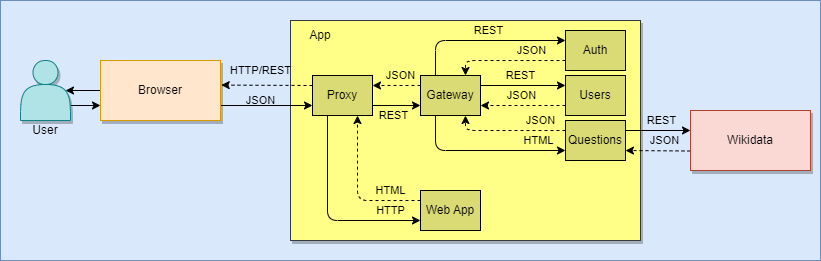

The diagram above was exported from draw.io. Its source (the exported page's mxGraphModel, read from the mxfile embedded in the PNG):
<mxGraphModel dx="1875" dy="484" grid="1" gridSize="10" guides="1" tooltips="1" connect="1" arrows="1" fold="1" page="1" pageScale="1" pageWidth="1100" pageHeight="850" math="0" shadow="0">
  <root>
    <mxCell id="0" />
    <mxCell id="1" parent="0" />
    <mxCell id="60" value="" style="rounded=0;whiteSpace=wrap;html=1;fillColor=#dae8fc;strokeColor=#6c8ebf;" parent="1" vertex="1">
      <mxGeometry x="-1100" y="10" width="820" height="260" as="geometry" />
    </mxCell>
    <mxCell id="87" style="edgeStyle=none;html=1;exitX=1;exitY=0.75;exitDx=0;exitDy=0;entryX=0;entryY=0.75;entryDx=0;entryDy=0;" parent="1" source="62" target="86" edge="1">
      <mxGeometry relative="1" as="geometry" />
    </mxCell>
    <mxCell id="62" value="" style="shape=actor;whiteSpace=wrap;html=1;fillColor=#b0e3e6;strokeColor=#0e8088;shadow=1;" parent="1" vertex="1">
      <mxGeometry x="-1080" y="70" width="50" height="60" as="geometry" />
    </mxCell>
    <mxCell id="64" value="" style="whiteSpace=wrap;html=1;fillColor=#ffff88;strokeColor=#36393d;shadow=1;" parent="1" vertex="1">
      <mxGeometry x="-810" y="30" width="350" height="220" as="geometry" />
    </mxCell>
    <mxCell id="113" style="edgeStyle=none;html=1;exitX=0;exitY=0.675;exitDx=0;exitDy=0;entryX=1;entryY=0.75;entryDx=0;entryDy=0;exitPerimeter=0;dashed=1;" parent="1" source="66" target="71" edge="1">
      <mxGeometry relative="1" as="geometry" />
    </mxCell>
    <mxCell id="115" value="JSON" style="edgeLabel;html=1;align=center;verticalAlign=middle;resizable=0;points=[];labelBackgroundColor=none;" parent="113" vertex="1" connectable="0">
      <mxGeometry x="-0.1878" relative="1" as="geometry">
        <mxPoint y="-10" as="offset" />
      </mxGeometry>
    </mxCell>
    <mxCell id="66" value="Wikidata" style="whiteSpace=wrap;html=1;fillColor=#fad9d5;strokeColor=#ae4132;shadow=1;" parent="1" vertex="1">
      <mxGeometry x="-410" y="120" width="120" height="60" as="geometry" />
    </mxCell>
    <mxCell id="95" style="edgeStyle=none;html=1;exitX=0;exitY=0.25;exitDx=0;exitDy=0;entryX=1;entryY=0.25;entryDx=0;entryDy=0;dashed=1;" parent="1" source="68" target="89" edge="1">
      <mxGeometry relative="1" as="geometry" />
    </mxCell>
    <mxCell id="100" value="JSON" style="edgeLabel;html=1;align=center;verticalAlign=middle;resizable=0;points=[];labelBackgroundColor=none;" parent="95" vertex="1" connectable="0">
      <mxGeometry x="-0.3702" relative="1" as="geometry">
        <mxPoint x="-5" y="-10" as="offset" />
      </mxGeometry>
    </mxCell>
    <mxCell id="102" style="edgeStyle=none;html=1;exitX=0.25;exitY=0;exitDx=0;exitDy=0;entryX=0;entryY=0.25;entryDx=0;entryDy=0;" parent="1" source="68" target="69" edge="1">
      <mxGeometry relative="1" as="geometry">
        <Array as="points">
          <mxPoint x="-665" y="50" />
        </Array>
      </mxGeometry>
    </mxCell>
    <mxCell id="107" value="REST" style="edgeLabel;html=1;align=center;verticalAlign=middle;resizable=0;points=[];labelBackgroundColor=none;" parent="102" vertex="1" connectable="0">
      <mxGeometry x="0.0599" y="-1" relative="1" as="geometry">
        <mxPoint y="-11" as="offset" />
      </mxGeometry>
    </mxCell>
    <mxCell id="105" style="edgeStyle=none;html=1;exitX=1;exitY=0.25;exitDx=0;exitDy=0;entryX=0;entryY=0.25;entryDx=0;entryDy=0;" parent="1" source="68" target="70" edge="1">
      <mxGeometry relative="1" as="geometry" />
    </mxCell>
    <mxCell id="109" value="REST" style="edgeLabel;html=1;align=center;verticalAlign=middle;resizable=0;points=[];labelBackgroundColor=none;" parent="105" vertex="1" connectable="0">
      <mxGeometry x="0.0999" relative="1" as="geometry">
        <mxPoint x="-7" y="-10" as="offset" />
      </mxGeometry>
    </mxCell>
    <mxCell id="124" style="edgeStyle=none;html=1;exitX=0.25;exitY=1;exitDx=0;exitDy=0;entryX=0;entryY=0.75;entryDx=0;entryDy=0;" parent="1" source="68" target="71" edge="1">
      <mxGeometry relative="1" as="geometry">
        <Array as="points">
          <mxPoint x="-665" y="160" />
        </Array>
      </mxGeometry>
    </mxCell>
    <mxCell id="125" value="HTML" style="edgeLabel;html=1;align=center;verticalAlign=middle;resizable=0;points=[];labelBackgroundColor=none;" parent="124" vertex="1" connectable="0">
      <mxGeometry x="0.6699" y="1" relative="1" as="geometry">
        <mxPoint y="-9" as="offset" />
      </mxGeometry>
    </mxCell>
    <mxCell id="68" value="Gateway" style="rounded=0;whiteSpace=wrap;html=1;fillColor=#DBDB75;" parent="1" vertex="1">
      <mxGeometry x="-680" y="85" width="60" height="40" as="geometry" />
    </mxCell>
    <mxCell id="104" style="edgeStyle=none;html=1;exitX=0;exitY=0.75;exitDx=0;exitDy=0;entryX=0.75;entryY=0;entryDx=0;entryDy=0;dashed=1;" parent="1" source="69" target="68" edge="1">
      <mxGeometry relative="1" as="geometry">
        <Array as="points">
          <mxPoint x="-635" y="70" />
        </Array>
      </mxGeometry>
    </mxCell>
    <mxCell id="108" value="JSON" style="edgeLabel;html=1;align=center;verticalAlign=middle;resizable=0;points=[];labelBackgroundColor=none;" parent="104" vertex="1" connectable="0">
      <mxGeometry x="-0.3994" y="-1" relative="1" as="geometry">
        <mxPoint y="-9" as="offset" />
      </mxGeometry>
    </mxCell>
    <mxCell id="69" value="Auth" style="rounded=0;whiteSpace=wrap;html=1;fillColor=#DBDB75;" parent="1" vertex="1">
      <mxGeometry x="-535" y="40" width="60" height="40" as="geometry" />
    </mxCell>
    <mxCell id="106" style="edgeStyle=none;html=1;exitX=0;exitY=0.75;exitDx=0;exitDy=0;entryX=1;entryY=0.75;entryDx=0;entryDy=0;dashed=1;" parent="1" source="70" target="68" edge="1">
      <mxGeometry relative="1" as="geometry" />
    </mxCell>
    <mxCell id="110" value="JSON" style="edgeLabel;html=1;align=center;verticalAlign=middle;resizable=0;points=[];labelBackgroundColor=none;" parent="106" vertex="1" connectable="0">
      <mxGeometry x="-0.2804" relative="1" as="geometry">
        <mxPoint x="-14" y="-10" as="offset" />
      </mxGeometry>
    </mxCell>
    <mxCell id="70" value="Users" style="rounded=0;whiteSpace=wrap;html=1;fillColor=#DBDB75;" parent="1" vertex="1">
      <mxGeometry x="-535" y="85" width="60" height="40" as="geometry" />
    </mxCell>
    <mxCell id="112" style="edgeStyle=none;html=1;exitX=1;exitY=0.25;exitDx=0;exitDy=0;entryX=0;entryY=0.333;entryDx=0;entryDy=0;entryPerimeter=0;" parent="1" source="71" target="66" edge="1">
      <mxGeometry relative="1" as="geometry" />
    </mxCell>
    <mxCell id="114" value="REST" style="edgeLabel;html=1;align=center;verticalAlign=middle;resizable=0;points=[];labelBackgroundColor=none;" parent="112" vertex="1" connectable="0">
      <mxGeometry x="0.2154" y="-1" relative="1" as="geometry">
        <mxPoint x="-4" y="-11" as="offset" />
      </mxGeometry>
    </mxCell>
    <mxCell id="123" style="edgeStyle=none;html=1;exitX=0;exitY=0.25;exitDx=0;exitDy=0;entryX=0.75;entryY=1;entryDx=0;entryDy=0;dashed=1;" parent="1" source="71" target="68" edge="1">
      <mxGeometry relative="1" as="geometry">
        <Array as="points">
          <mxPoint x="-635" y="140" />
        </Array>
      </mxGeometry>
    </mxCell>
    <mxCell id="126" value="JSON" style="edgeLabel;html=1;align=center;verticalAlign=middle;resizable=0;points=[];labelBackgroundColor=none;" parent="123" vertex="1" connectable="0">
      <mxGeometry x="-0.4462" relative="1" as="geometry">
        <mxPoint x="7" y="-10" as="offset" />
      </mxGeometry>
    </mxCell>
    <mxCell id="71" value="Questions" style="rounded=0;whiteSpace=wrap;html=1;fillColor=#DBDB75;" parent="1" vertex="1">
      <mxGeometry x="-535" y="130" width="60" height="40" as="geometry" />
    </mxCell>
    <mxCell id="96" style="edgeStyle=none;html=1;exitX=0;exitY=0.25;exitDx=0;exitDy=0;entryX=0.75;entryY=1;entryDx=0;entryDy=0;dashed=1;" parent="1" source="72" target="89" edge="1">
      <mxGeometry relative="1" as="geometry">
        <Array as="points">
          <mxPoint x="-743" y="210" />
        </Array>
      </mxGeometry>
    </mxCell>
    <mxCell id="98" value="HTML" style="edgeLabel;html=1;align=center;verticalAlign=middle;resizable=0;points=[];labelBackgroundColor=none;" parent="96" vertex="1" connectable="0">
      <mxGeometry x="0.2608" relative="1" as="geometry">
        <mxPoint x="33" y="20" as="offset" />
      </mxGeometry>
    </mxCell>
    <mxCell id="72" value="Web App" style="rounded=0;whiteSpace=wrap;html=1;fillColor=#DBDB75;" parent="1" vertex="1">
      <mxGeometry x="-680" y="200" width="60" height="40" as="geometry" />
    </mxCell>
    <mxCell id="80" value="App" style="text;html=1;strokeColor=none;fillColor=none;align=center;verticalAlign=middle;whiteSpace=wrap;rounded=0;" parent="1" vertex="1">
      <mxGeometry x="-810" y="30" width="60" height="30" as="geometry" />
    </mxCell>
    <mxCell id="88" style="edgeStyle=none;html=1;exitX=0;exitY=0.5;exitDx=0;exitDy=0;entryX=0.9;entryY=0.5;entryDx=0;entryDy=0;entryPerimeter=0;" parent="1" source="86" target="62" edge="1">
      <mxGeometry relative="1" as="geometry" />
    </mxCell>
    <mxCell id="90" style="edgeStyle=none;html=1;exitX=1;exitY=0.75;exitDx=0;exitDy=0;entryX=0;entryY=0.75;entryDx=0;entryDy=0;" parent="1" source="86" target="89" edge="1">
      <mxGeometry relative="1" as="geometry" />
    </mxCell>
    <mxCell id="122" value="JSON" style="edgeLabel;html=1;align=center;verticalAlign=middle;resizable=0;points=[];labelBackgroundColor=none;" parent="90" vertex="1" connectable="0">
      <mxGeometry x="-0.2913" y="-1" relative="1" as="geometry">
        <mxPoint x="7" y="-6" as="offset" />
      </mxGeometry>
    </mxCell>
    <mxCell id="86" value="Browser" style="whiteSpace=wrap;html=1;fillColor=#ffe6cc;strokeColor=#d79b00;shadow=1;" parent="1" vertex="1">
      <mxGeometry x="-1000" y="70" width="120" height="60" as="geometry" />
    </mxCell>
    <mxCell id="93" style="edgeStyle=none;html=1;exitX=0;exitY=0.25;exitDx=0;exitDy=0;entryX=1.006;entryY=0.41;entryDx=0;entryDy=0;entryPerimeter=0;dashed=1;" parent="1" source="89" target="86" edge="1">
      <mxGeometry relative="1" as="geometry" />
    </mxCell>
    <mxCell id="121" value="HTTP/REST" style="edgeLabel;html=1;align=center;verticalAlign=middle;resizable=0;points=[];labelBackgroundColor=none;" parent="93" vertex="1" connectable="0">
      <mxGeometry x="0.4503" y="2" relative="1" as="geometry">
        <mxPoint x="14" y="-17" as="offset" />
      </mxGeometry>
    </mxCell>
    <mxCell id="94" style="edgeStyle=none;html=1;exitX=1;exitY=0.75;exitDx=0;exitDy=0;entryX=0;entryY=0.75;entryDx=0;entryDy=0;" parent="1" source="89" target="68" edge="1">
      <mxGeometry relative="1" as="geometry" />
    </mxCell>
    <mxCell id="101" value="REST" style="edgeLabel;html=1;align=center;verticalAlign=middle;resizable=0;points=[];labelBackgroundColor=none;" parent="94" vertex="1" connectable="0">
      <mxGeometry x="-0.1434" y="-1" relative="1" as="geometry">
        <mxPoint y="9" as="offset" />
      </mxGeometry>
    </mxCell>
    <mxCell id="97" style="edgeStyle=none;html=1;exitX=0.25;exitY=1;exitDx=0;exitDy=0;entryX=0;entryY=0.75;entryDx=0;entryDy=0;" parent="1" source="89" target="72" edge="1">
      <mxGeometry relative="1" as="geometry">
        <Array as="points">
          <mxPoint x="-773" y="230" />
        </Array>
      </mxGeometry>
    </mxCell>
    <mxCell id="99" value="HTTP" style="edgeLabel;html=1;align=center;verticalAlign=middle;resizable=0;points=[];labelBackgroundColor=none;" parent="97" vertex="1" connectable="0">
      <mxGeometry x="0.4856" y="1" relative="1" as="geometry">
        <mxPoint x="21" y="-9" as="offset" />
      </mxGeometry>
    </mxCell>
    <mxCell id="89" value="Proxy" style="rounded=0;whiteSpace=wrap;html=1;fillColor=#DBDB75;" parent="1" vertex="1">
      <mxGeometry x="-788" y="85" width="60" height="40" as="geometry" />
    </mxCell>
    <mxCell id="127" value="User" style="text;html=1;strokeColor=none;fillColor=none;align=center;verticalAlign=middle;whiteSpace=wrap;rounded=0;labelBackgroundColor=none;" parent="1" vertex="1">
      <mxGeometry x="-1085" y="130" width="60" height="20" as="geometry" />
    </mxCell>
    <mxCell id="2" value="Diagram" parent="0" />
  </root>
</mxGraphModel>